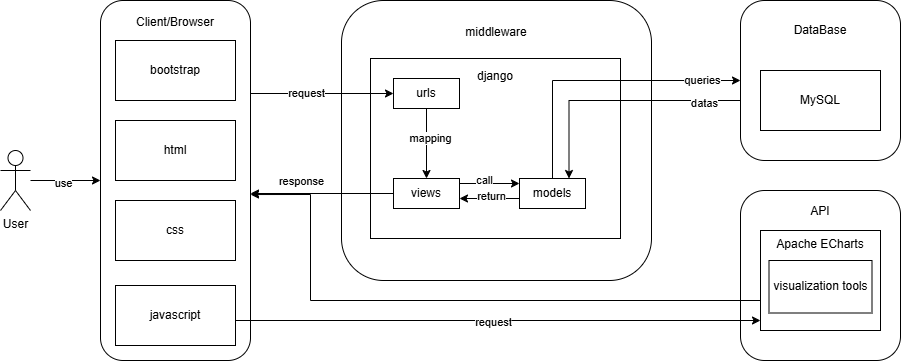

The diagram above was exported from draw.io. Its source (the exported page's mxGraphModel, read from the mxfile embedded in the PNG):
<mxGraphModel dx="1434" dy="738" grid="1" gridSize="10" guides="1" tooltips="1" connect="1" arrows="1" fold="1" page="1" pageScale="1" pageWidth="827" pageHeight="1169" math="0" shadow="0">
  <root>
    <mxCell id="0" />
    <mxCell id="1" parent="0" />
    <mxCell id="IMV991JVtr9X0o2-LDnY-48" value="&lt;div&gt;API&lt;/div&gt;&lt;div&gt;&lt;br&gt;&lt;/div&gt;&lt;div&gt;&lt;br&gt;&lt;/div&gt;&lt;div&gt;&lt;br&gt;&lt;/div&gt;&lt;div&gt;&lt;br&gt;&lt;/div&gt;&lt;div&gt;&lt;br&gt;&lt;/div&gt;&lt;div&gt;&lt;br&gt;&lt;/div&gt;&lt;div&gt;&lt;br&gt;&lt;/div&gt;&lt;div&gt;&lt;br&gt;&lt;/div&gt;&lt;div&gt;&lt;br&gt;&lt;/div&gt;" style="rounded=1;whiteSpace=wrap;html=1;" parent="1" vertex="1">
      <mxGeometry x="760" y="350" width="160" height="170" as="geometry" />
    </mxCell>
    <mxCell id="IMV991JVtr9X0o2-LDnY-51" value="Apache ECharts&lt;br&gt;&lt;div&gt;&lt;br&gt;&lt;/div&gt;&lt;div&gt;&lt;br&gt;&lt;/div&gt;&lt;div&gt;&lt;br&gt;&lt;/div&gt;&lt;div&gt;&lt;br&gt;&lt;/div&gt;&lt;div&gt;&lt;br&gt;&lt;/div&gt;" style="rounded=0;whiteSpace=wrap;html=1;" parent="1" vertex="1">
      <mxGeometry x="780" y="390" width="120" height="100" as="geometry" />
    </mxCell>
    <mxCell id="IMV991JVtr9X0o2-LDnY-1" value="&lt;div&gt;DataBase&lt;/div&gt;&lt;div&gt;&lt;br&gt;&lt;/div&gt;&lt;div&gt;&lt;br&gt;&lt;/div&gt;&lt;div&gt;&lt;br&gt;&lt;/div&gt;&lt;div&gt;&lt;br&gt;&lt;/div&gt;&lt;div&gt;&lt;br&gt;&lt;/div&gt;&lt;div&gt;&lt;br&gt;&lt;/div&gt;&lt;div&gt;&lt;br&gt;&lt;/div&gt;" style="rounded=1;whiteSpace=wrap;html=1;" parent="1" vertex="1">
      <mxGeometry x="760" y="160" width="160" height="160" as="geometry" />
    </mxCell>
    <mxCell id="IMV991JVtr9X0o2-LDnY-10" style="edgeStyle=orthogonalEdgeStyle;rounded=0;orthogonalLoop=1;jettySize=auto;html=1;entryX=0;entryY=0.5;entryDx=0;entryDy=0;" parent="1" source="IMV991JVtr9X0o2-LDnY-4" target="IMV991JVtr9X0o2-LDnY-6" edge="1">
      <mxGeometry relative="1" as="geometry" />
    </mxCell>
    <mxCell id="IMV991JVtr9X0o2-LDnY-11" value="use" style="edgeLabel;html=1;align=center;verticalAlign=middle;resizable=0;points=[];" parent="IMV991JVtr9X0o2-LDnY-10" vertex="1" connectable="0">
      <mxGeometry x="-0.0857" y="-2" relative="1" as="geometry">
        <mxPoint as="offset" />
      </mxGeometry>
    </mxCell>
    <mxCell id="IMV991JVtr9X0o2-LDnY-4" value="User" style="shape=umlActor;verticalLabelPosition=bottom;verticalAlign=top;html=1;outlineConnect=0;" parent="1" vertex="1">
      <mxGeometry x="20" y="310" width="30" height="60" as="geometry" />
    </mxCell>
    <mxCell id="IMV991JVtr9X0o2-LDnY-5" value="middleware&lt;br&gt;&lt;div&gt;&lt;br&gt;&lt;/div&gt;&lt;div&gt;&lt;br&gt;&lt;/div&gt;&lt;div&gt;&lt;br&gt;&lt;/div&gt;&lt;div&gt;&lt;br&gt;&lt;/div&gt;&lt;div&gt;&lt;br&gt;&lt;/div&gt;&lt;div&gt;&lt;br&gt;&lt;/div&gt;&lt;div&gt;&lt;br&gt;&lt;/div&gt;&lt;div&gt;&lt;br&gt;&lt;/div&gt;&lt;div&gt;&lt;br&gt;&lt;/div&gt;&lt;div&gt;&lt;br&gt;&lt;/div&gt;&lt;div&gt;&lt;br&gt;&lt;/div&gt;&lt;div&gt;&lt;br&gt;&lt;/div&gt;&lt;div&gt;&lt;br&gt;&lt;/div&gt;&lt;div&gt;&lt;br&gt;&lt;/div&gt;&lt;div&gt;&lt;br&gt;&lt;/div&gt;" style="rounded=1;whiteSpace=wrap;html=1;" parent="1" vertex="1">
      <mxGeometry x="361" y="160" width="310" height="280" as="geometry" />
    </mxCell>
    <mxCell id="IMV991JVtr9X0o2-LDnY-6" value="Client/Browser&lt;div&gt;&lt;br&gt;&lt;/div&gt;&lt;div&gt;&lt;br&gt;&lt;/div&gt;&lt;div&gt;&lt;br&gt;&lt;/div&gt;&lt;div&gt;&lt;br&gt;&lt;/div&gt;&lt;div&gt;&lt;br&gt;&lt;/div&gt;&lt;div&gt;&lt;br&gt;&lt;/div&gt;&lt;div&gt;&lt;br&gt;&lt;/div&gt;&lt;div&gt;&lt;br&gt;&lt;/div&gt;&lt;div&gt;&lt;br&gt;&lt;/div&gt;&lt;div&gt;&lt;br&gt;&lt;/div&gt;&lt;div&gt;&lt;br&gt;&lt;/div&gt;&lt;div&gt;&lt;br&gt;&lt;/div&gt;&lt;div&gt;&lt;br&gt;&lt;/div&gt;&lt;div&gt;&lt;br&gt;&lt;/div&gt;&lt;div&gt;&lt;br&gt;&lt;/div&gt;&lt;div&gt;&lt;br&gt;&lt;/div&gt;&lt;div&gt;&lt;br&gt;&lt;/div&gt;&lt;div&gt;&lt;br&gt;&lt;/div&gt;&lt;div&gt;&lt;br&gt;&lt;/div&gt;&lt;div&gt;&lt;br&gt;&lt;/div&gt;&lt;div&gt;&lt;br&gt;&lt;/div&gt;&lt;div&gt;&lt;br&gt;&lt;/div&gt;" style="rounded=1;whiteSpace=wrap;html=1;" parent="1" vertex="1">
      <mxGeometry x="120" y="160" width="150" height="360" as="geometry" />
    </mxCell>
    <mxCell id="IMV991JVtr9X0o2-LDnY-7" value="django&lt;div&gt;&lt;br&gt;&lt;/div&gt;&lt;div&gt;&lt;br&gt;&lt;/div&gt;&lt;div&gt;&lt;br&gt;&lt;/div&gt;&lt;div&gt;&lt;br&gt;&lt;/div&gt;&lt;div&gt;&lt;br&gt;&lt;/div&gt;&lt;div&gt;&lt;br&gt;&lt;/div&gt;&lt;div&gt;&lt;br&gt;&lt;/div&gt;&lt;div&gt;&lt;br&gt;&lt;/div&gt;&lt;div&gt;&lt;br&gt;&lt;/div&gt;&lt;div&gt;&lt;br&gt;&lt;/div&gt;" style="rounded=0;whiteSpace=wrap;html=1;" parent="1" vertex="1">
      <mxGeometry x="390" y="218" width="250" height="180" as="geometry" />
    </mxCell>
    <mxCell id="IMV991JVtr9X0o2-LDnY-12" value="html" style="rounded=0;whiteSpace=wrap;html=1;" parent="1" vertex="1">
      <mxGeometry x="135" y="280" width="120" height="60" as="geometry" />
    </mxCell>
    <mxCell id="IMV991JVtr9X0o2-LDnY-13" value="css" style="rounded=0;whiteSpace=wrap;html=1;" parent="1" vertex="1">
      <mxGeometry x="135" y="360" width="120" height="60" as="geometry" />
    </mxCell>
    <mxCell id="y2yLQSYUWb60mJqoII2E-27" style="edgeStyle=orthogonalEdgeStyle;rounded=0;orthogonalLoop=1;jettySize=auto;html=1;" parent="1" edge="1">
      <mxGeometry relative="1" as="geometry">
        <mxPoint x="255" y="480" as="sourcePoint" />
        <mxPoint x="780" y="480" as="targetPoint" />
        <Array as="points">
          <mxPoint x="780" y="480" />
        </Array>
      </mxGeometry>
    </mxCell>
    <mxCell id="y2yLQSYUWb60mJqoII2E-30" value="request" style="edgeLabel;html=1;align=center;verticalAlign=middle;resizable=0;points=[];" parent="y2yLQSYUWb60mJqoII2E-27" vertex="1" connectable="0">
      <mxGeometry x="-0.0222" y="-1" relative="1" as="geometry">
        <mxPoint as="offset" />
      </mxGeometry>
    </mxCell>
    <mxCell id="IMV991JVtr9X0o2-LDnY-14" value="javascript" style="rounded=0;whiteSpace=wrap;html=1;" parent="1" vertex="1">
      <mxGeometry x="135" y="445" width="120" height="60" as="geometry" />
    </mxCell>
    <mxCell id="IMV991JVtr9X0o2-LDnY-20" value="bootstrap" style="rounded=0;whiteSpace=wrap;html=1;" parent="1" vertex="1">
      <mxGeometry x="135" y="200" width="120" height="60" as="geometry" />
    </mxCell>
    <mxCell id="IMV991JVtr9X0o2-LDnY-35" style="edgeStyle=orthogonalEdgeStyle;rounded=0;orthogonalLoop=1;jettySize=auto;html=1;" parent="1" edge="1">
      <mxGeometry relative="1" as="geometry">
        <mxPoint x="479" y="343" as="sourcePoint" />
        <mxPoint x="539" y="343" as="targetPoint" />
      </mxGeometry>
    </mxCell>
    <mxCell id="IMV991JVtr9X0o2-LDnY-36" value="call" style="edgeLabel;html=1;align=center;verticalAlign=middle;resizable=0;points=[];" parent="IMV991JVtr9X0o2-LDnY-35" vertex="1" connectable="0">
      <mxGeometry x="-0.2123" y="4" relative="1" as="geometry">
        <mxPoint as="offset" />
      </mxGeometry>
    </mxCell>
    <mxCell id="IMV991JVtr9X0o2-LDnY-24" value="views" style="rounded=0;whiteSpace=wrap;html=1;" parent="1" vertex="1">
      <mxGeometry x="413" y="338" width="66" height="30" as="geometry" />
    </mxCell>
    <mxCell id="IMV991JVtr9X0o2-LDnY-32" style="edgeStyle=orthogonalEdgeStyle;rounded=0;orthogonalLoop=1;jettySize=auto;html=1;" parent="1" source="IMV991JVtr9X0o2-LDnY-25" target="IMV991JVtr9X0o2-LDnY-24" edge="1">
      <mxGeometry relative="1" as="geometry" />
    </mxCell>
    <mxCell id="IMV991JVtr9X0o2-LDnY-33" value="mapping" style="edgeLabel;html=1;align=center;verticalAlign=middle;resizable=0;points=[];" parent="IMV991JVtr9X0o2-LDnY-32" vertex="1" connectable="0">
      <mxGeometry x="-0.1744" y="3" relative="1" as="geometry">
        <mxPoint as="offset" />
      </mxGeometry>
    </mxCell>
    <mxCell id="IMV991JVtr9X0o2-LDnY-25" value="urls" style="rounded=0;whiteSpace=wrap;html=1;" parent="1" vertex="1">
      <mxGeometry x="413" y="238" width="66" height="30" as="geometry" />
    </mxCell>
    <mxCell id="IMV991JVtr9X0o2-LDnY-44" style="edgeStyle=orthogonalEdgeStyle;rounded=0;orthogonalLoop=1;jettySize=auto;html=1;entryX=1;entryY=0.5;entryDx=0;entryDy=0;" parent="1" edge="1">
      <mxGeometry relative="1" as="geometry">
        <mxPoint x="539" y="358" as="sourcePoint" />
        <mxPoint x="479" y="358" as="targetPoint" />
      </mxGeometry>
    </mxCell>
    <mxCell id="IMV991JVtr9X0o2-LDnY-45" value="return" style="edgeLabel;html=1;align=center;verticalAlign=middle;resizable=0;points=[];" parent="IMV991JVtr9X0o2-LDnY-44" vertex="1" connectable="0">
      <mxGeometry x="-0.0333" y="-3" relative="1" as="geometry">
        <mxPoint as="offset" />
      </mxGeometry>
    </mxCell>
    <mxCell id="y2yLQSYUWb60mJqoII2E-7" style="edgeStyle=orthogonalEdgeStyle;rounded=0;orthogonalLoop=1;jettySize=auto;html=1;exitX=0.5;exitY=0;exitDx=0;exitDy=0;" parent="1" source="IMV991JVtr9X0o2-LDnY-34" edge="1">
      <mxGeometry relative="1" as="geometry">
        <mxPoint x="560" y="390" as="sourcePoint" />
        <mxPoint x="760" y="240" as="targetPoint" />
        <Array as="points">
          <mxPoint x="572" y="240" />
          <mxPoint x="760" y="240" />
        </Array>
      </mxGeometry>
    </mxCell>
    <mxCell id="y2yLQSYUWb60mJqoII2E-8" value="queries" style="edgeLabel;html=1;align=center;verticalAlign=middle;resizable=0;points=[];" parent="y2yLQSYUWb60mJqoII2E-7" vertex="1" connectable="0">
      <mxGeometry x="0.7304" y="1" relative="1" as="geometry">
        <mxPoint as="offset" />
      </mxGeometry>
    </mxCell>
    <mxCell id="IMV991JVtr9X0o2-LDnY-34" value="models" style="rounded=0;whiteSpace=wrap;html=1;" parent="1" vertex="1">
      <mxGeometry x="539" y="338" width="66" height="30" as="geometry" />
    </mxCell>
    <mxCell id="IMV991JVtr9X0o2-LDnY-37" value="MySQL" style="rounded=0;whiteSpace=wrap;html=1;" parent="1" vertex="1">
      <mxGeometry x="780" y="230" width="120" height="60" as="geometry" />
    </mxCell>
    <mxCell id="IMV991JVtr9X0o2-LDnY-49" value="visualization tools" style="rounded=0;whiteSpace=wrap;html=1;" parent="1" vertex="1">
      <mxGeometry x="788.5" y="420" width="103" height="52.5" as="geometry" />
    </mxCell>
    <mxCell id="y2yLQSYUWb60mJqoII2E-2" style="edgeStyle=orthogonalEdgeStyle;rounded=0;orthogonalLoop=1;jettySize=auto;html=1;entryX=0;entryY=0.5;entryDx=0;entryDy=0;" parent="1" source="IMV991JVtr9X0o2-LDnY-6" target="IMV991JVtr9X0o2-LDnY-25" edge="1">
      <mxGeometry relative="1" as="geometry">
        <Array as="points">
          <mxPoint x="340" y="253" />
          <mxPoint x="340" y="253" />
        </Array>
      </mxGeometry>
    </mxCell>
    <mxCell id="y2yLQSYUWb60mJqoII2E-3" value="request" style="edgeLabel;html=1;align=center;verticalAlign=middle;resizable=0;points=[];" parent="y2yLQSYUWb60mJqoII2E-2" vertex="1" connectable="0">
      <mxGeometry x="-0.2361" y="1" relative="1" as="geometry">
        <mxPoint as="offset" />
      </mxGeometry>
    </mxCell>
    <mxCell id="y2yLQSYUWb60mJqoII2E-4" style="edgeStyle=orthogonalEdgeStyle;rounded=0;orthogonalLoop=1;jettySize=auto;html=1;" parent="1" source="IMV991JVtr9X0o2-LDnY-24" edge="1">
      <mxGeometry relative="1" as="geometry">
        <mxPoint x="270" y="353" as="targetPoint" />
        <Array as="points">
          <mxPoint x="270" y="353" />
        </Array>
      </mxGeometry>
    </mxCell>
    <mxCell id="y2yLQSYUWb60mJqoII2E-5" value="response" style="edgeLabel;html=1;align=center;verticalAlign=middle;resizable=0;points=[];" parent="y2yLQSYUWb60mJqoII2E-4" vertex="1" connectable="0">
      <mxGeometry x="0.3137" y="-1" relative="1" as="geometry">
        <mxPoint x="1" y="-12" as="offset" />
      </mxGeometry>
    </mxCell>
    <mxCell id="y2yLQSYUWb60mJqoII2E-9" style="edgeStyle=orthogonalEdgeStyle;rounded=0;orthogonalLoop=1;jettySize=auto;html=1;entryX=0.75;entryY=0;entryDx=0;entryDy=0;" parent="1" source="IMV991JVtr9X0o2-LDnY-1" target="IMV991JVtr9X0o2-LDnY-34" edge="1">
      <mxGeometry relative="1" as="geometry">
        <Array as="points">
          <mxPoint x="589" y="260" />
        </Array>
      </mxGeometry>
    </mxCell>
    <mxCell id="y2yLQSYUWb60mJqoII2E-11" value="datas" style="edgeLabel;html=1;align=center;verticalAlign=middle;resizable=0;points=[];" parent="y2yLQSYUWb60mJqoII2E-9" vertex="1" connectable="0">
      <mxGeometry x="-0.7072" y="2" relative="1" as="geometry">
        <mxPoint as="offset" />
      </mxGeometry>
    </mxCell>
    <mxCell id="y2yLQSYUWb60mJqoII2E-28" style="edgeStyle=orthogonalEdgeStyle;rounded=0;orthogonalLoop=1;jettySize=auto;html=1;entryX=1;entryY=0.539;entryDx=0;entryDy=0;entryPerimeter=0;" parent="1" target="IMV991JVtr9X0o2-LDnY-6" edge="1">
      <mxGeometry relative="1" as="geometry">
        <mxPoint x="780" y="460" as="sourcePoint" />
        <mxPoint x="273" y="360" as="targetPoint" />
        <Array as="points">
          <mxPoint x="330" y="460" />
          <mxPoint x="330" y="354" />
        </Array>
      </mxGeometry>
    </mxCell>
  </root>
</mxGraphModel>